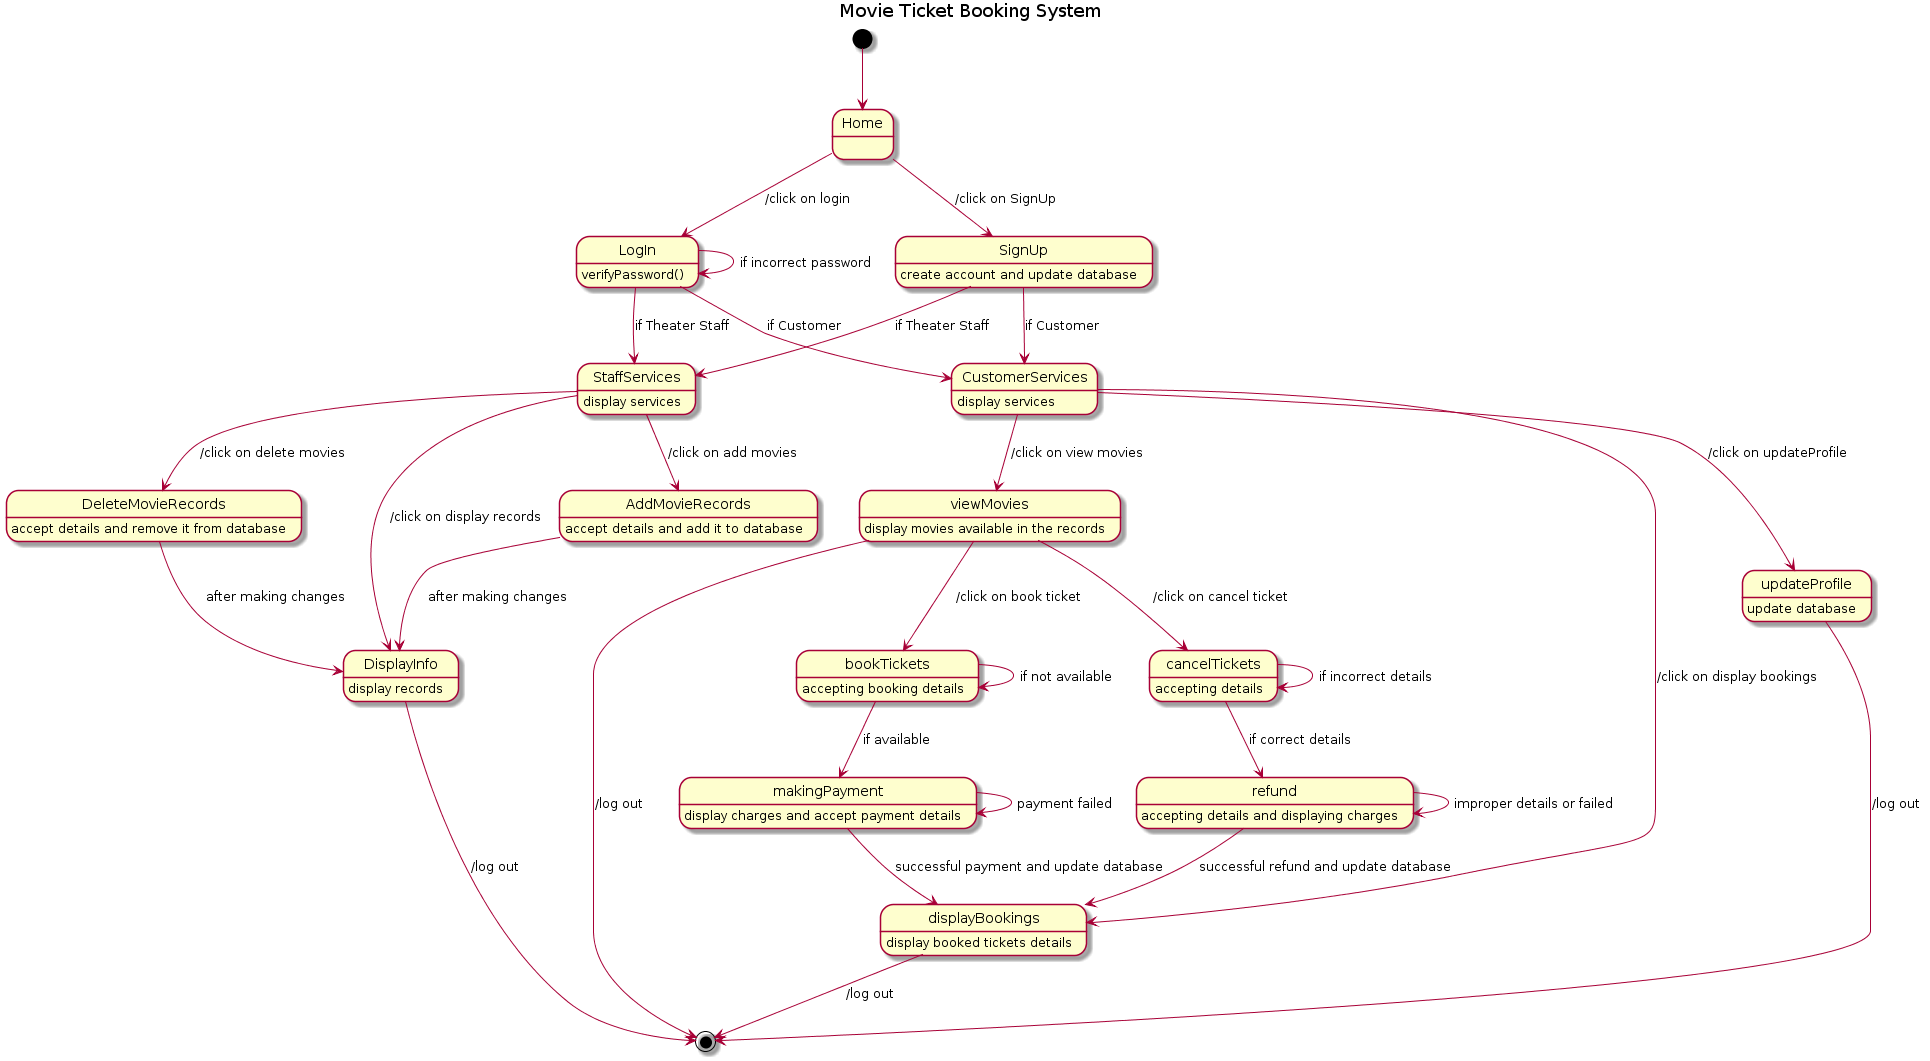

The diagram above was rendered by PlantUML. Its source (embedded in the PNG):
@startuml
title Movie Ticket Booking System
[*] --> Home
Home --> LogIn :/click on login
LogIn : verifyPassword()
LogIn --> LogIn :if incorrect password
Home --> SignUp :/click on SignUp
SignUp : create account and update database
LogIn --> StaffServices :if Theater Staff
SignUp --> StaffServices :if Theater Staff
LogIn --> CustomerServices :if Customer
SignUp --> CustomerServices :if Customer
StaffServices : display services
CustomerServices : display services
StaffServices --> AddMovieRecords : /click on add movies
AddMovieRecords : accept details and add it to database
StaffServices --> DeleteMovieRecords : /click on delete movies
DeleteMovieRecords : accept details and remove it from database
StaffServices --> DisplayInfo : /click on display records
DisplayInfo : display records
AddMovieRecords --> DisplayInfo : after making changes
DeleteMovieRecords --> DisplayInfo : after making changes
DisplayInfo --> [*] :/log out
CustomerServices --> viewMovies : /click on view movies
CustomerServices --> updateProfile : /click on updateProfile 
updateProfile : update database
updateProfile --> [*] :/log out
viewMovies : display movies available in the records
CustomerServices --> displayBookings : /click on display bookings
displayBookings : display booked tickets details
displayBookings --> [*] :/log out
viewMovies --> [*] :/log out
viewMovies --> bookTickets : /click on book ticket
bookTickets : accepting booking details
bookTickets --> bookTickets : if not available
bookTickets --> makingPayment : if available
makingPayment --> makingPayment : payment failed
makingPayment --> displayBookings : successful payment and update database
makingPayment : display charges and accept payment details
viewMovies --> cancelTickets : /click on cancel ticket
cancelTickets : accepting details
cancelTickets --> cancelTickets : if incorrect details
cancelTickets --> refund : if correct details
refund : accepting details and displaying charges
refund --> refund : improper details or failed
refund --> displayBookings : successful refund and update database
@enduml